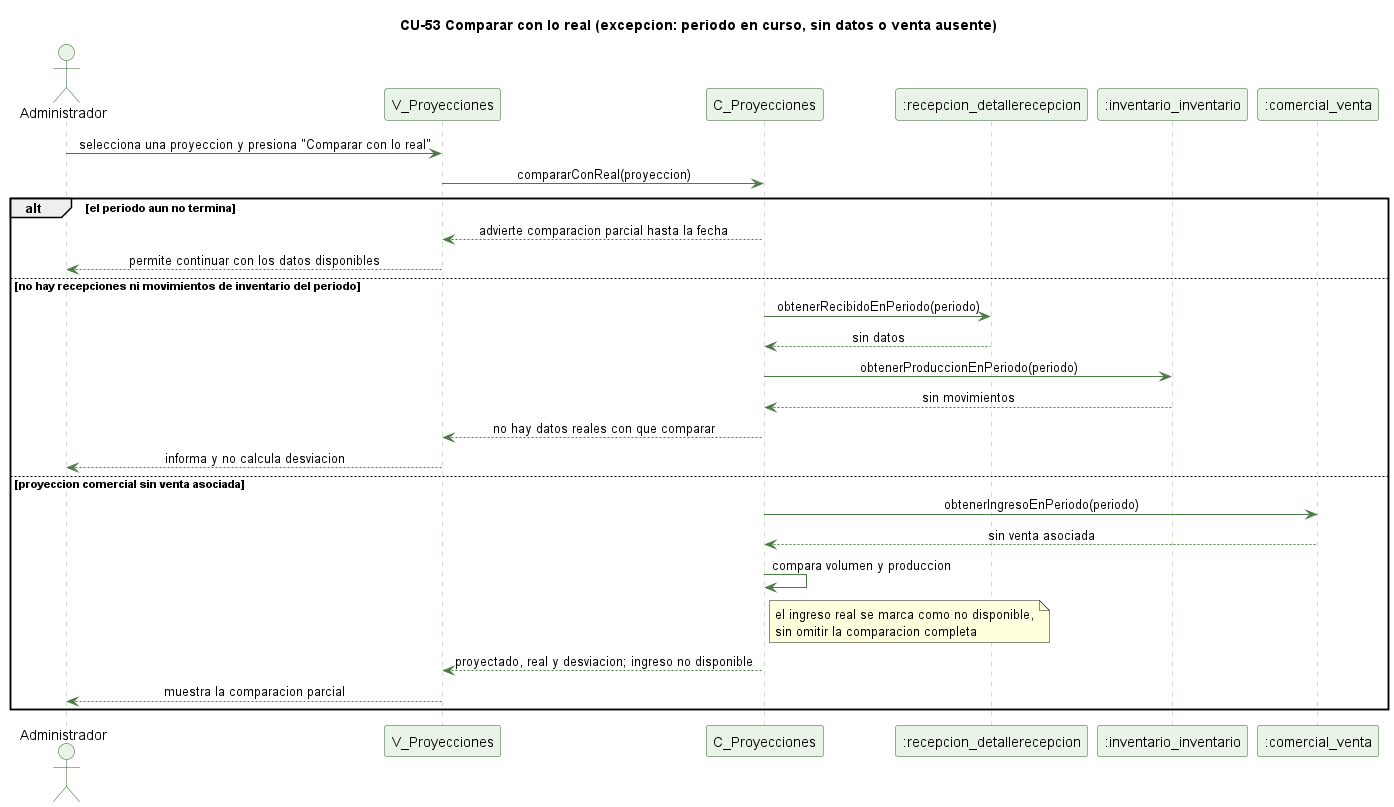

The diagram above was rendered by PlantUML. Its source (embedded in the PNG):
@startuml cu53-comparar-real-excepcion
' CU-53 Comparando el acumulado proyectado con el real - flujo de excepcion
skinparam backgroundColor #FFFFFF
skinparam shadowing false
skinparam defaultFontName Helvetica
skinparam sequenceMessageAlign center
skinparam ParticipantBackgroundColor #EAF3E7
skinparam ParticipantBorderColor #2E5E2A
skinparam ActorBackgroundColor #EAF3E7
skinparam ActorBorderColor #2E5E2A
skinparam sequenceLifeLineBorderColor #9CC49A
skinparam ArrowColor #4B7A46

title CU-53 Comparar con lo real (excepcion: periodo en curso, sin datos o venta ausente)

actor Administrador
participant "V_Proyecciones" as V
participant "C_Proyecciones" as C
participant ":recepcion_detallerecepcion" as DR
participant ":inventario_inventario" as I
participant ":comercial_venta" as VT

Administrador -> V : selecciona una proyeccion y presiona "Comparar con lo real"
V -> C : compararConReal(proyeccion)
alt el periodo aun no termina
  C --> V : advierte comparacion parcial hasta la fecha
  V --> Administrador : permite continuar con los datos disponibles
else no hay recepciones ni movimientos de inventario del periodo
  C -> DR : obtenerRecibidoEnPeriodo(periodo)
  DR --> C : sin datos
  C -> I : obtenerProduccionEnPeriodo(periodo)
  I --> C : sin movimientos
  C --> V : no hay datos reales con que comparar
  V --> Administrador : informa y no calcula desviacion
else proyeccion comercial sin venta asociada
  C -> VT : obtenerIngresoEnPeriodo(periodo)
  VT --> C : sin venta asociada
  C -> C : compara volumen y produccion
  note right of C : el ingreso real se marca como no disponible,\nsin omitir la comparacion completa
  C --> V : proyectado, real y desviacion; ingreso no disponible
  V --> Administrador : muestra la comparacion parcial
end

@enduml